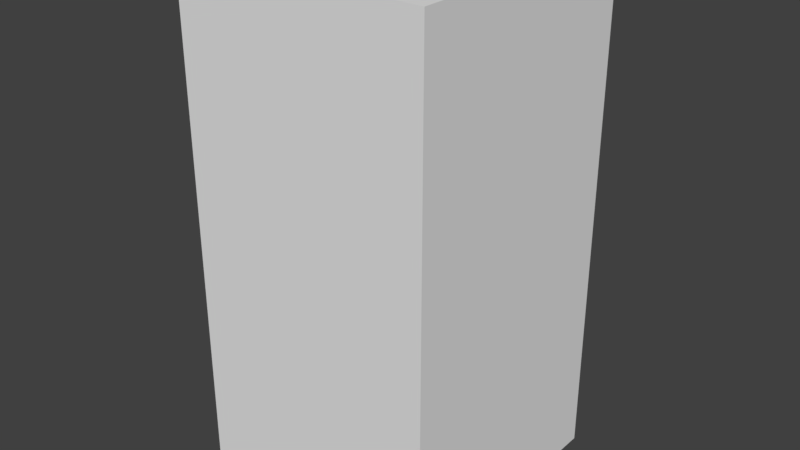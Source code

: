 # Source: Round_Hole.blend  (saved by Blender 2.78.0; exported with 4.5.12 LTS)
import bpy
from mathutils import Matrix  # noqa: F401  (used for matrix-valued properties, if any)

bpy.ops.wm.read_factory_settings(use_empty=True)
scene = bpy.context.scene
scene.name = 'Scene'

# ---- collections
col_collection_1 = bpy.data.collections.new('Collection 1'); scene.collection.children.link(col_collection_1)

# ---- world
world_world = bpy.data.worlds.new('World'); scene.world = world_world
world_world.color = (0.05088, 0.05088, 0.05088)
world_world.use_sun_shadow = False
world_world.sun_shadow_jitter_overblur = 0.0
world_world.cycles.sampling_method = 'MANUAL'

# ---- meshes
me_cube_001 = bpy.data.meshes.new('Cube.001')
me_cube_001.from_pydata([(-8.0, -8.0, -32.0), (-8.0, -8.0, 0.0), (-8.0, 8.0, -32.0), (-8.0, 8.0, 0.0), (8.0, -8.0, -32.0), (8.0, -8.0, 0.0), (8.0, 8.0, -32.0), (8.0, 8.0, 0.0), (4.989, -3.333, 9.537e-07), (4.989, -3.333, -32.0), (0.0, 6.0, 9.537e-07), (0.0, 6.0, -32.0), (-1.171, 5.885, 9.537e-07), (-1.171, 5.885, -32.0), (-2.296, 5.543, 9.537e-07), (-2.296, 5.543, -32.0), (-5.543, -2.296, 9.537e-07), (-5.543, -2.296, -32.0), (-4.989, -3.333, 9.537e-07), (-4.989, -3.333, -32.0), (-5.885, -1.171, 9.537e-07), (-5.885, -1.171, -32.0), (-4.243, -4.243, 0.0), (-4.243, -4.243, -32.0), (-1.171, -5.885, 9.537e-07), (-1.171, -5.885, -32.0), (-1.955e-06, -6.0, 9.537e-07), (-1.955e-06, -6.0, -32.0), (-2.296, -5.543, 9.537e-07), (-2.296, -5.543, -32.0), (5.885, 1.171, 9.537e-07), (5.885, 1.171, -32.0), (3.333, 4.989, 9.537e-07), (3.333, 4.989, -32.0), (6.0, 4.53e-07, 9.537e-07), (6.0, 4.53e-07, -32.0), (5.543, 2.296, 9.537e-07), (5.543, 2.296, -32.0), (1.171, -5.885, 9.537e-07), (1.171, -5.885, -32.0), (-4.243, 4.243, 9.537e-07), (-4.243, 4.243, -32.0), (-3.333, 4.989, 9.537e-07), (-3.333, 4.989, -32.0), (-4.989, 3.333, 9.537e-07), (-4.989, 3.333, -32.0), (5.885, -1.171, 9.537e-07), (5.885, -1.171, -32.0), (3.333, -4.989, 9.537e-07), (3.333, -4.989, -32.0), (4.243, -4.243, 9.537e-07), (4.243, -4.243, -32.0), (5.543, -2.296, 9.537e-07), (5.543, -2.296, -32.0), (-6.0, 5.794e-06, 9.537e-07), (-6.0, 5.794e-06, -32.0), (-3.333, -4.989, 9.537e-07), (-3.333, -4.989, -32.0), (-5.885, 1.171, 9.537e-07), (-5.885, 1.171, -32.0), (4.243, 4.243, 0.0), (4.243, 4.243, -32.0), (2.296, -5.543, 9.537e-07), (2.296, -5.543, -32.0), (4.989, 3.333, 9.537e-07), (4.989, 3.333, -32.0), (-5.543, 2.296, 9.537e-07), (-5.543, 2.296, -32.0), (2.296, 5.543, 9.537e-07), (2.296, 5.543, -32.0), (1.171, 5.885, 9.537e-07), (1.171, 5.885, -32.0)], [], [(0, 1, 3, 2), (2, 3, 7, 6), (6, 7, 5, 4), (4, 5, 1, 0), (2, 6, 35, 31, 37, 65, 61, 33, 69, 71, 11, 13, 15, 43, 41, 45, 67, 59, 55), (7, 34, 46, 52, 8, 50, 48, 62, 38, 26, 24, 28, 56, 22, 18, 16, 20, 54, 3, 1, 5), (47, 46, 34, 35), (51, 50, 8, 9), (9, 8, 52, 53), (59, 58, 54, 55), (31, 30, 36, 37), (35, 34, 30, 31), (65, 64, 60, 61), (11, 10, 12, 13), (25, 24, 26, 27), (45, 44, 66, 67), (27, 26, 38, 39), (13, 12, 14, 15), (61, 60, 32, 33), (57, 56, 28, 29), (33, 32, 68, 69), (49, 48, 50, 51), (43, 42, 40, 41), (67, 66, 58, 59), (21, 17, 19, 23, 57, 29, 25, 27, 39, 63, 49, 51, 9, 53, 47, 35, 6, 4, 0, 2, 55), (63, 62, 48, 49), (23, 22, 56, 57), (17, 16, 18, 19), (71, 70, 10, 11), (37, 36, 64, 65), (55, 54, 20, 21), (53, 52, 46, 47), (29, 28, 24, 25), (15, 14, 42, 43), (69, 68, 70, 71), (39, 38, 62, 63), (21, 20, 16, 17), (41, 40, 44, 45), (3, 54, 58, 66, 44, 40, 42, 14, 12, 10, 70, 68, 32, 60, 64, 36, 30, 34, 7), (19, 18, 22, 23)])
me_cube_001.polygons.foreach_set('use_smooth', [0, 0, 0, 0, 0, 0, 1, 1, 1, 1, 1, 1, 1, 1, 1, 1, 1, 1, 1, 1, 1, 1, 1, 1, 0, 1, 1, 1, 1, 1, 1, 1, 1, 1, 1, 1, 1, 1, 0, 1])
_uv = me_cube_001.uv_layers.new(name='UVMap')
_uv.uv.foreach_set('vector', [0.5, 0.5, 0.5, 16.5, 8.5, 16.5, 8.5, 0.5, 0.5, 0.5, 0.5, 16.5, 8.5, 16.5, 8.5, 0.5, 0.5, 0.5, 0.5, 16.5, -7.5, 16.5, -7.5, 0.5, 0.5, 0.5, 0.5, 16.5, -7.5, 16.5, -7.5, 0.5, 0.5, 0.5, 8.5, 0.5, 7.5, -3.5, 7.442, -2.915, 7.272, -2.352, 6.994, -1.833, 6.621, -1.379, 6.167, -1.006, 5.648, -0.7284, 5.085, -0.5576, 4.5, -0.5, 3.915, -0.5576, 3.352, -0.7284, 2.833, -1.006, 2.379, -1.379, 2.006, -1.833, 1.728, -2.352, 1.558, -2.915, 1.5, -3.5, 0.5, 0.5, -0.5, -3.5, -0.5576, -4.085, -0.7284, -4.648, -1.006, -5.167, -1.379, -5.621, -1.833, -5.994, -2.352, -6.272, -2.915, -6.442, -3.5, -6.5, -4.085, -6.442, -4.648, -6.272, -5.167, -5.994, -5.621, -5.621, -5.994, -5.167, -6.272, -4.648, -6.442, -4.085, -6.5, -3.5, -7.5, 0.5, -7.5, -7.5, 0.5, -7.5, 0.9147, 0.5, 0.9147, 16.5, 1.5, 16.5, 1.5, 0.5, 0.3787, 0.5, 0.3787, 16.5, 0.8333, 16.5, 0.8333, 0.5, 0.8333, 0.5, 0.8333, 16.5, 1.352, 16.5, 1.352, 0.5, 0.08527, 0.5, 0.08527, 16.5, -0.5, 16.5, -0.5, 0.5, 0.08527, 0.5, 0.08527, 16.5, 0.6481, 16.5, 0.6481, 0.5, 0.5, 0.5, 0.5, 16.5, 1.085, 16.5, 1.085, 0.5, 0.1667, 0.5, 0.1667, 16.5, 0.6213, 16.5, 0.6213, 0.5, 0.5, 0.5, 0.5, 16.5, -0.08527, 16.5, -0.08527, 0.5, 0.9147, 0.5, 0.9147, 16.5, 1.5, 16.5, 1.5, 0.5, 0.1667, 0.5, 0.1667, 16.5, -0.3519, 16.5, -0.3519, 0.5, 0.5, 0.5, 0.5, 16.5, 1.085, 16.5, 1.085, 0.5, 0.9147, 0.5, 0.9147, 16.5, 0.352, 16.5, 0.352, 0.5, 0.6213, 0.5, 0.6213, 16.5, 0.1667, 16.5, 0.1667, 0.5, 0.8333, 0.5, 0.8333, 16.5, 1.352, 16.5, 1.352, 0.5, 0.1667, 0.5, 0.1667, 16.5, -0.3519, 16.5, -0.3519, 0.5, 0.1667, 0.5, 0.1667, 16.5, 0.6213, 16.5, 0.6213, 0.5, 0.8333, 0.5, 0.8333, 16.5, 0.3787, 16.5, 0.3787, 0.5, 0.6481, 0.5, 0.6481, 16.5, 0.08527, 16.5, 0.08527, 0.5, 0.5576, 0.9147, 0.7284, 0.352, 1.006, -0.1667, 1.379, -0.6213, 1.833, -0.9944, 2.352, -1.272, 2.915, -1.442, 3.5, -1.5, 4.085, -1.442, 4.648, -1.272, 5.167, -0.9944, 5.621, -0.6213, 5.994, -0.1667, 6.272, 0.352, 6.442, 0.9147, 6.5, 1.5, 7.5, 5.5, 7.5, -2.5, -0.5, -2.5, -0.5, 5.5, 0.5, 1.5, 0.648, 0.5, 0.648, 16.5, 1.167, 16.5, 1.167, 0.5, 0.3787, 0.5, 0.3787, 16.5, 0.8333, 16.5, 0.8333, 0.5, 0.352, 0.5, 0.352, 16.5, -0.1667, 16.5, -0.1667, 0.5, 0.08527, 0.5, 0.08527, 16.5, -0.5, 16.5, -0.5, 0.5, 0.6481, 0.5, 0.6481, 16.5, 1.167, 16.5, 1.167, 0.5, 0.5, 0.5, 0.5, 16.5, -0.08527, 16.5, -0.08527, 0.5, 0.352, 0.5, 0.352, 16.5, 0.9147, 16.5, 0.9147, 0.5, 0.3519, 0.5, 0.3519, 16.5, 0.9147, 16.5, 0.9147, 0.5, 0.352, 0.5, 0.352, 16.5, -0.1667, 16.5, -0.1667, 0.5, 0.6481, 0.5, 0.6481, 16.5, 0.08527, 16.5, 0.08527, 0.5, 0.08527, 0.5, 0.08527, 16.5, 0.648, 16.5, 0.648, 0.5, 0.9147, 0.5, 0.9147, 16.5, 0.352, 16.5, 0.352, 0.5, 0.6213, 0.5, 0.6213, 16.5, 0.1667, 16.5, 0.1667, 0.5, 0.5, 0.5, 1.5, -3.5, 1.558, -2.915, 1.728, -2.352, 2.006, -1.833, 2.379, -1.379, 2.833, -1.006, 3.352, -0.7284, 3.915, -0.5576, 4.5, -0.5, 5.085, -0.5576, 5.648, -0.7284, 6.167, -1.006, 6.621, -1.379, 6.994, -1.833, 7.272, -2.352, 7.442, -2.915, 7.5, -3.5, 8.5, 0.5, 0.8333, 0.5, 0.8333, 16.5, 0.3787, 16.5, 0.3787, 0.5])
me_cube_001.use_remesh_preserve_volume = False
me_cube_001.use_remesh_preserve_attributes = False
me_cube_001.use_mirror_vertex_groups = False
me_cube_001.update()

# ---- objects
ob_cube = bpy.data.objects.new('Cube', me_cube_001)

# ---- transforms, parenting, visibility, modifiers, constraints
ob_cube.location = (0.0, 0.0, 0.0)
ob_cube.lineart.crease_threshold = 0.0

# ---- collection membership
col_collection_1.objects.link(ob_cube)

# ---- scene / render settings (as saved in the file)
scene.frame_start = 1; scene.frame_end = 250; scene.frame_set(1)
scene.render.engine = 'BLENDER_EEVEE_NEXT'
scene.render.resolution_percentage = 50
scene.render.dither_intensity = 0.0
scene.cycles.use_denoising = False
scene.cycles.samples = 128
scene.cycles.sampling_pattern = 'TABULATED_SOBOL'
scene.cycles.light_sampling_threshold = 0.0
scene.cycles.use_adaptive_sampling = False
scene.cycles.use_light_tree = False
scene.cycles.blur_glossy = 0.0
scene.cycles.sample_clamp_indirect = 0.0
scene.view_settings.view_transform = 'Standard'
bpy.context.view_layer.update()

# ---- added for rendering (the .blend has no active camera and no usable light): camera, sun
cam_auto = bpy.data.cameras.new('AutoCamera')
cam_auto.lens = 50.0
cam_auto.sensor_width = 36.0
cam_auto.clip_end = 1000.0
ob_auto_camera = bpy.data.objects.new('AutoCamera', cam_auto)
scene.collection.objects.link(ob_auto_camera)
ob_auto_camera.location = (36.2612, -43.5135, 13.009)
ob_auto_camera.rotation_euler = (1.09748, -7.21219e-08, 0.694738)
scene.camera = ob_auto_camera
light_auto_sun = bpy.data.lights.new('AutoSun', 'SUN')
light_auto_sun.energy = 3.0
light_auto_sun.angle = 0.0523599
ob_auto_sun = bpy.data.objects.new('AutoSun', light_auto_sun)
scene.collection.objects.link(ob_auto_sun)
ob_auto_sun.rotation_euler = (0.872665, 0.174533, 0.523599)
bpy.context.view_layer.update()
